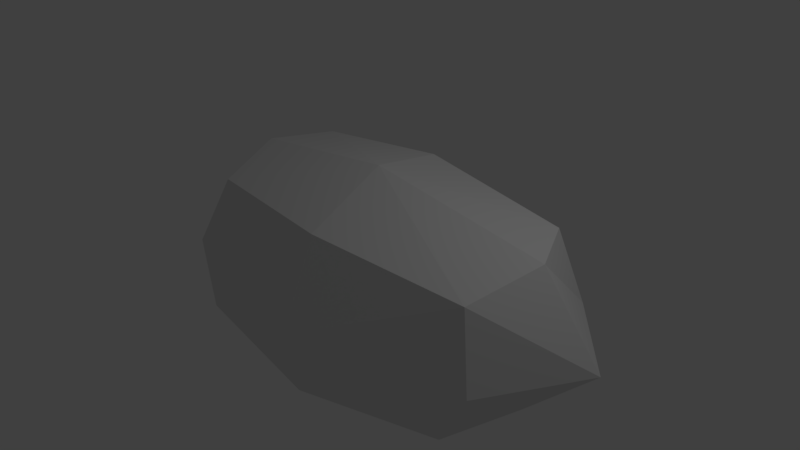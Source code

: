 # Source: rock_full.blend  (saved by Blender 2.79.0; exported with 4.5.12 LTS)
import bpy
from mathutils import Matrix  # noqa: F401  (used for matrix-valued properties, if any)

bpy.ops.wm.read_factory_settings(use_empty=True)
scene = bpy.context.scene
scene.name = 'Scene'

# ---- collections
col_collection_1 = bpy.data.collections.new('Collection 1'); scene.collection.children.link(col_collection_1)

# ---- world
world_world = bpy.data.worlds.new('World'); scene.world = world_world
world_world.color = (0.05088, 0.05088, 0.05088)
world_world.use_sun_shadow = False
world_world.sun_shadow_jitter_overblur = 0.0
world_world.cycles.sampling_method = 'MANUAL'

# ---- cameras
cam_camera = bpy.data.cameras.new('Camera')
cam_camera.clip_end = 100.0
cam_camera.lens = 35.0
cam_camera.sensor_width = 32.0
cam_camera.sensor_height = 18.0
cam_camera.ortho_scale = 7.314
cam_camera.dof.focus_distance = 0.0
cam_camera.dof.aperture_fstop = 128.0

# ---- lights
light_lamp = bpy.data.lights.new('Lamp', 'POINT')
light_lamp.transmission_factor = 0.0
light_lamp.cutoff_distance = 30.0
light_lamp.energy = 100.0
light_lamp.shadow_buffer_clip_start = 1.001
light_lamp.shadow_soft_size = 0.1
light_lamp.shadow_maximum_resolution = 0.006
light_lamp.use_absolute_resolution = True

# ---- meshes
me_cube_001 = bpy.data.meshes.new('Cube.001')
me_cube_001.from_pydata([(-1.669, -1.328, -0.963), (-1.589, -1.007, 0.8429), (-1.838, 0.8538, -0.7999), (-1.795, 0.907, 0.9574), (2.334, -1.077, -0.9809), (2.574, -1.01, 0.7867), (2.274, 0.8329, -0.7883), (2.307, 0.8321, 0.9275), (-2.062, -0.2109, -0.9224), (-1.963, -1.266, -0.08642), (-1.984, -0.02316, 1.039), (-2.158, 1.003, 0.06639), (0.03718, 1.076, -0.9762), (0.07047, 1.085, 1.099), (2.652, 0.9357, 0.05782), (2.665, -0.07727, -0.9213), (2.797, -0.05493, 0.9947), (2.803, -1.18, -0.1384), (0.2812, -1.423, -1.266), (0.4385, -1.236, 0.8802), (0.2565, -0.0461, 1.322), (0.1458, -0.1377, -1.34), (0.3777, -1.696, -0.29), (3.613, -0.07515, 0.02806), (-0.007484, 1.423, 0.06037), (-2.757, -0.09265, 0.06015)], [], [(10, 11, 25), (24, 7, 14), (23, 5, 17), (22, 1, 9), (21, 4, 18), (20, 1, 19), (20, 5, 16), (7, 20, 16), (3, 20, 13), (21, 0, 8), (2, 21, 8), (6, 21, 12), (22, 0, 18), (4, 22, 18), (5, 22, 17), (15, 17, 4), (14, 15, 6), (14, 16, 23), (24, 6, 12), (2, 24, 12), (3, 24, 11), (25, 2, 8), (9, 8, 0), (1, 25, 9), (10, 3, 11), (24, 13, 7), (23, 16, 5), (22, 19, 1), (21, 15, 4), (20, 10, 1), (20, 19, 5), (7, 13, 20), (3, 10, 20), (21, 18, 0), (2, 12, 21), (6, 15, 21), (22, 9, 0), (4, 17, 22), (5, 19, 22), (15, 23, 17), (14, 23, 15), (14, 7, 16), (24, 14, 6), (2, 11, 24), (3, 13, 24), (25, 11, 2), (9, 25, 8), (1, 10, 25)])
me_cube_001.use_remesh_preserve_volume = False
me_cube_001.use_remesh_preserve_attributes = False
me_cube_001.use_mirror_vertex_groups = False
me_cube_001.update()

# ---- objects
ob_cube = bpy.data.objects.new('Cube', me_cube_001)
ob_lamp = bpy.data.objects.new('Lamp', light_lamp)
ob_camera = bpy.data.objects.new('Camera', cam_camera)

# ---- transforms, parenting, visibility, modifiers, constraints
ob_cube.location = (0.0, 0.0, 0.0)
ob_cube.lineart.crease_threshold = 0.0
ob_lamp.location = (4.076, 1.005, 5.904)
ob_lamp.rotation_euler = (0.6503, 0.05522, 1.866)
ob_lamp.lock_rotations_4d = False
ob_lamp.empty_display_type = 'ARROWS'
ob_lamp.color = (0.0, 0.0, 0.0, 0.0)
ob_lamp.lineart.crease_threshold = 0.0
ob_camera.location = (7.481, -6.508, 5.344)
ob_camera.rotation_euler = (1.109, 0.0, 0.8149)
ob_camera.lock_rotations_4d = False
ob_camera.empty_display_type = 'ARROWS'
ob_camera.color = (0.0, 0.0, 0.0, 0.0)
ob_camera.display_type = 'WIRE'
ob_camera.lineart.crease_threshold = 0.0

# ---- collection membership
col_collection_1.objects.link(ob_cube)
col_collection_1.objects.link(ob_lamp)
col_collection_1.objects.link(ob_camera)

# ---- scene / render settings (as saved in the file)
scene.camera = ob_camera
scene.frame_start = 1; scene.frame_end = 250; scene.frame_set(1)
scene.render.engine = 'BLENDER_EEVEE_NEXT'
scene.render.resolution_percentage = 50
scene.render.dither_intensity = 0.0
scene.cycles.use_denoising = False
scene.cycles.samples = 128
scene.cycles.sampling_pattern = 'TABULATED_SOBOL'
scene.cycles.use_adaptive_sampling = False
scene.cycles.use_light_tree = False
scene.cycles.blur_glossy = 0.0
scene.cycles.sample_clamp_indirect = 0.0
scene.view_settings.view_transform = 'Standard'
bpy.context.view_layer.update()
